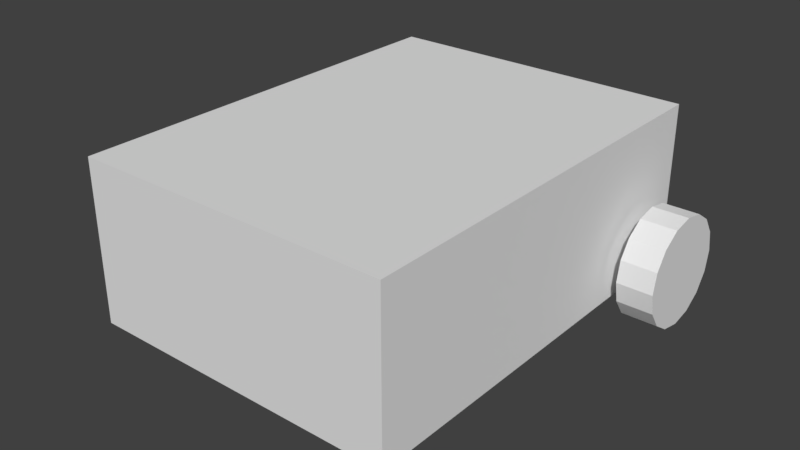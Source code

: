 # Source: Rover.blend  (saved by Blender 2.79.0; exported with 4.5.12 LTS)
import bpy
from mathutils import Matrix  # noqa: F401  (used for matrix-valued properties, if any)

bpy.ops.wm.read_factory_settings(use_empty=True)
scene = bpy.context.scene
scene.name = 'Scene'

# ---- collections
col_collection_1 = bpy.data.collections.new('Collection 1'); scene.collection.children.link(col_collection_1)

# ---- world
world_world = bpy.data.worlds.new('World'); scene.world = world_world
world_world.color = (0.05088, 0.05088, 0.05088)
world_world.use_sun_shadow = False
world_world.sun_shadow_jitter_overblur = 0.0
world_world.cycles.sampling_method = 'MANUAL'

# ---- meshes
me_cube_001 = bpy.data.meshes.new('Cube.001')
me_cube_001.from_pydata([(-1.244, -1.648, 0.2006), (-1.244, -1.648, 1.463), (-1.244, 1.648, 0.2006), (-1.244, 1.648, 1.463), (1.244, -1.648, 0.2006), (1.244, -1.648, 1.463), (1.244, 1.648, 0.2006), (1.244, 1.648, 1.463)], [], [(0, 1, 3, 2), (2, 3, 7, 6), (6, 7, 5, 4), (4, 5, 1, 0), (2, 6, 4, 0), (7, 3, 1, 5)])
me_cube_001.use_remesh_preserve_volume = False
me_cube_001.use_remesh_preserve_attributes = False
me_cube_001.use_mirror_vertex_groups = False
me_cube_001.update()
me_circle_002 = bpy.data.meshes.new('Circle.002')
me_circle_002.from_pydata([(0.3297, 2.112e-09, 1.0), (0.3297, -0.3827, 0.9239), (0.3297, -0.7071, 0.7071), (0.3297, -0.9239, 0.3827), (0.3297, -1.0, -5.812e-08), (0.3297, -0.9239, -0.3827), (0.3297, -0.7071, -0.7071), (0.3297, -0.3827, -0.9239), (0.3297, -1.489e-07, -1.0), (0.3297, 0.3827, -0.9239), (0.3297, 0.7071, -0.7071), (0.3297, 0.9239, -0.3827), (0.3297, 1.0, -2.488e-09), (0.3297, 0.9239, 0.3827), (0.3297, 0.7071, 0.7071), (0.3297, 0.3827, 0.9239), (-0.3297, 2.112e-09, 1.0), (-0.3297, -0.3827, 0.9239), (-0.3297, -0.7071, 0.7071), (-0.3297, -0.9239, 0.3827), (-0.3297, -1.0, -5.812e-08), (-0.3297, -0.9239, -0.3827), (-0.3297, -0.7071, -0.7071), (-0.3297, -0.3827, -0.9239), (-0.3297, -1.489e-07, -1.0), (-0.3297, 0.3827, -0.9239), (-0.3297, 0.7071, -0.7071), (-0.3297, 0.9239, -0.3827), (-0.3297, 1.0, -2.488e-09), (-0.3297, 0.9239, 0.3827), (-0.3297, 0.7071, 0.7071), (-0.3297, 0.3827, 0.9239)], [], [(1, 2, 3, 4, 5, 6, 7, 8, 9, 10, 11, 12, 13, 14, 15, 0), (17, 16, 31, 30, 29, 28, 27, 26, 25, 24, 23, 22, 21, 20, 19, 18), (9, 25, 26, 10), (2, 18, 19, 3), (10, 26, 27, 11), (3, 19, 20, 4), (11, 27, 28, 12), (4, 20, 21, 5), (12, 28, 29, 13), (5, 21, 22, 6), (13, 29, 30, 14), (6, 22, 23, 7), (14, 30, 31, 15), (7, 23, 24, 8), (0, 16, 17, 1), (15, 31, 16, 0), (8, 24, 25, 9), (1, 17, 18, 2)])
me_circle_002.use_remesh_preserve_volume = False
me_circle_002.use_remesh_preserve_attributes = False
me_circle_002.use_mirror_vertex_groups = False
me_circle_002.update()
me_circle_001 = bpy.data.meshes.new('Circle.001')
me_circle_001.from_pydata([(0.3297, 2.112e-09, 1.0), (0.3297, -0.3827, 0.9239), (0.3297, -0.7071, 0.7071), (0.3297, -0.9239, 0.3827), (0.3297, -1.0, -5.812e-08), (0.3297, -0.9239, -0.3827), (0.3297, -0.7071, -0.7071), (0.3297, -0.3827, -0.9239), (0.3297, -1.489e-07, -1.0), (0.3297, 0.3827, -0.9239), (0.3297, 0.7071, -0.7071), (0.3297, 0.9239, -0.3827), (0.3297, 1.0, -2.488e-09), (0.3297, 0.9239, 0.3827), (0.3297, 0.7071, 0.7071), (0.3297, 0.3827, 0.9239), (-0.3297, 2.112e-09, 1.0), (-0.3297, -0.3827, 0.9239), (-0.3297, -0.7071, 0.7071), (-0.3297, -0.9239, 0.3827), (-0.3297, -1.0, -5.812e-08), (-0.3297, -0.9239, -0.3827), (-0.3297, -0.7071, -0.7071), (-0.3297, -0.3827, -0.9239), (-0.3297, -1.489e-07, -1.0), (-0.3297, 0.3827, -0.9239), (-0.3297, 0.7071, -0.7071), (-0.3297, 0.9239, -0.3827), (-0.3297, 1.0, -2.488e-09), (-0.3297, 0.9239, 0.3827), (-0.3297, 0.7071, 0.7071), (-0.3297, 0.3827, 0.9239)], [], [(1, 2, 3, 4, 5, 6, 7, 8, 9, 10, 11, 12, 13, 14, 15, 0), (17, 16, 31, 30, 29, 28, 27, 26, 25, 24, 23, 22, 21, 20, 19, 18), (9, 25, 26, 10), (2, 18, 19, 3), (10, 26, 27, 11), (3, 19, 20, 4), (11, 27, 28, 12), (4, 20, 21, 5), (12, 28, 29, 13), (5, 21, 22, 6), (13, 29, 30, 14), (6, 22, 23, 7), (14, 30, 31, 15), (7, 23, 24, 8), (0, 16, 17, 1), (15, 31, 16, 0), (8, 24, 25, 9), (1, 17, 18, 2)])
me_circle_001.use_remesh_preserve_volume = False
me_circle_001.use_remesh_preserve_attributes = False
me_circle_001.use_mirror_vertex_groups = False
me_circle_001.update()

# ---- objects
ob_cube = bpy.data.objects.new('Cube', me_cube_001)
ob_circle_001 = bpy.data.objects.new('Circle.001', me_circle_002)
ob_circle = bpy.data.objects.new('Circle', me_circle_001)

# ---- transforms, parenting, visibility, modifiers, constraints
ob_cube.location = (0.0, 0.0, 0.0)
ob_cube.lineart.crease_threshold = 0.0
ob_circle_001.parent = ob_cube
ob_circle_001.location = (1.497, 1.177, 0.4213)
ob_circle_001.scale = (0.4324, 0.4324, 0.4324)
ob_circle_001.lineart.crease_threshold = 0.0
ob_circle.parent = ob_cube
ob_circle.location = (-1.494, 1.177, 0.4213)
ob_circle.scale = (0.4324, 0.4324, 0.4324)
ob_circle.lineart.crease_threshold = 0.0

# ---- collection membership
col_collection_1.objects.link(ob_cube)
col_collection_1.objects.link(ob_circle_001)
col_collection_1.objects.link(ob_circle)

# ---- scene / render settings (as saved in the file)
scene.frame_start = 1; scene.frame_end = 250; scene.frame_set(1)
scene.render.engine = 'BLENDER_EEVEE_NEXT'
scene.render.resolution_percentage = 50
scene.render.dither_intensity = 0.0
scene.cycles.use_denoising = False
scene.cycles.samples = 128
scene.cycles.sampling_pattern = 'TABULATED_SOBOL'
scene.cycles.use_adaptive_sampling = False
scene.cycles.use_light_tree = False
scene.cycles.blur_glossy = 0.0
scene.cycles.sample_clamp_indirect = 0.0
scene.view_settings.view_transform = 'Standard'
bpy.context.view_layer.update()

# ---- added for rendering (the .blend has no active camera and no usable light): camera, sun
cam_auto = bpy.data.cameras.new('AutoCamera')
cam_auto.lens = 50.0
cam_auto.sensor_width = 36.0
cam_auto.clip_end = 1000.0
ob_auto_camera = bpy.data.objects.new('AutoCamera', cam_auto)
scene.collection.objects.link(ob_auto_camera)
ob_auto_camera.location = (4.5131, -5.4138, 4.33511)
ob_auto_camera.rotation_euler = (1.09748, -7.21219e-08, 0.694738)
scene.camera = ob_auto_camera
light_auto_sun = bpy.data.lights.new('AutoSun', 'SUN')
light_auto_sun.energy = 3.0
light_auto_sun.angle = 0.0523599
ob_auto_sun = bpy.data.objects.new('AutoSun', light_auto_sun)
scene.collection.objects.link(ob_auto_sun)
ob_auto_sun.rotation_euler = (0.872665, 0.174533, 0.523599)
bpy.context.view_layer.update()

